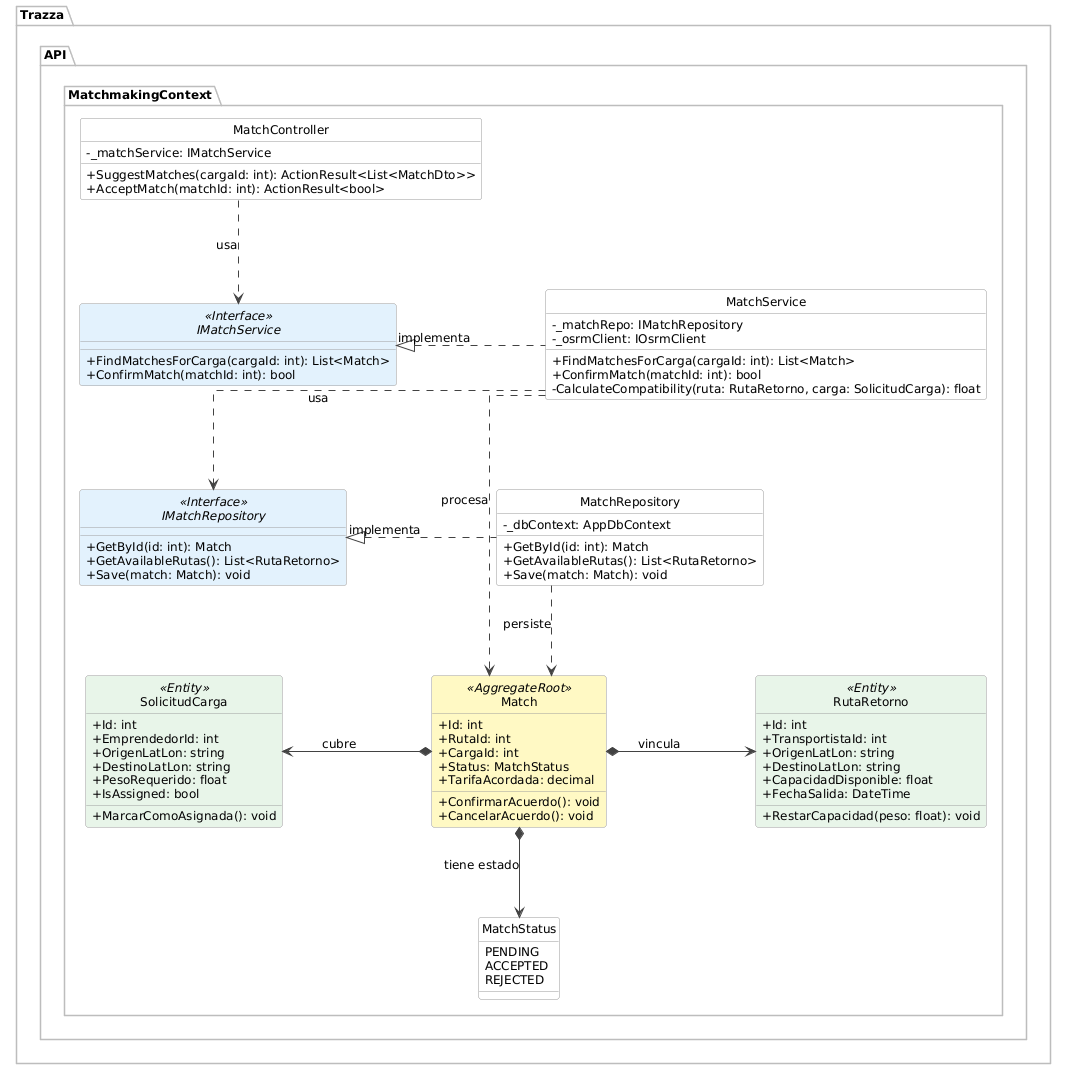

The diagram above was rendered by PlantUML. Its source (embedded in the PNG):
@startuml ClassDiagram_Matchmaking
skinparam style strictuml
skinparam classAttributeIconSize 0
skinparam DefaultFontName Arial
skinparam DefaultFontSize 12
skinparam linetype ortho

' Colores por tipo de componente
skinparam class {
    BackgroundColor<<Interface>> #E3F2FD
    BackgroundColor<<AggregateRoot>> #FFF9C4
    BackgroundColor<<Entity>> #E8F5E9
    BackgroundColor #FAFAFA
    BorderColor #9E9E9E
    ArrowColor #424242
}
skinparam enum {
    BackgroundColor #F3E5F5
    BorderColor #9E9E9E
}
skinparam package {
    BackgroundColor #FFFFFF
    BorderColor #BDBDBD
}

' Aumentamos la separación para evitar que los textos choquen con las clases
skinparam nodesep 150
skinparam ranksep 90

package "Trazza.API.MatchmakingContext" {
    
    class MatchController {
        - _matchService: IMatchService
        + SuggestMatches(cargaId: int): ActionResult<List<MatchDto>>
        + AcceptMatch(matchId: int): ActionResult<bool>
    }

    interface IMatchService <<Interface>> {
        + FindMatchesForCarga(cargaId: int): List<Match>
        + ConfirmMatch(matchId: int): bool
    }

    class MatchService {
        - _matchRepo: IMatchRepository
        - _osrmClient: IOsrmClient
        + FindMatchesForCarga(cargaId: int): List<Match>
        + ConfirmMatch(matchId: int): bool
        - CalculateCompatibility(ruta: RutaRetorno, carga: SolicitudCarga): float
    }

    interface IMatchRepository <<Interface>> {
        + GetById(id: int): Match
        + GetAvailableRutas(): List<RutaRetorno>
        + Save(match: Match): void
    }

    class MatchRepository {
        - _dbContext: AppDbContext
        + GetById(id: int): Match
        + GetAvailableRutas(): List<RutaRetorno>
        + Save(match: Match): void
    }

    class SolicitudCarga <<Entity>> {
        + Id: int
        + EmprendedorId: int
        + OrigenLatLon: string
        + DestinoLatLon: string
        + PesoRequerido: float
        + IsAssigned: bool
        + MarcarComoAsignada(): void
    }

    class Match <<AggregateRoot>> {
        + Id: int
        + RutaId: int
        + CargaId: int
        + Status: MatchStatus
        + TarifaAcordada: decimal
        + ConfirmarAcuerdo(): void
        + CancelarAcuerdo(): void
    }

    class RutaRetorno <<Entity>> {
        + Id: int
        + TransportistaId: int
        + OrigenLatLon: string
        + DestinoLatLon: string
        + CapacidadDisponible: float
        + FechaSalida: DateTime
        + RestarCapacidad(peso: float): void
    }
    
    enum MatchStatus {
        PENDING
        ACCEPTED
        REJECTED
    }
}

' 1. JERARQUÍA HACIA ABAJO
MatchController .down.> IMatchService : usa
MatchService .down.> IMatchRepository : usa
MatchService .down.> Match : procesa
MatchRepository .down.> Match : persiste

' 2. IMPLEMENTACIONES HACIA LOS COSTADOS
MatchService .left.|> IMatchService : implementa
MatchRepository .left.|> IMatchRepository : implementa

' 3. COMPOSICIÓN DEL DOMINIO
Match *-left-> SolicitudCarga : cubre
Match *-right-> RutaRetorno : vincula
Match *-down-> MatchStatus : tiene estado

@enduml